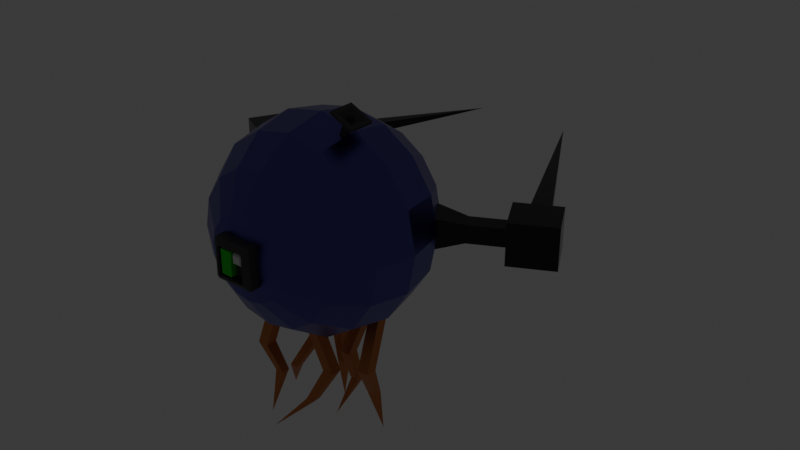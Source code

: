 # Source: Enemy_melee.blend  (saved by Blender 4.4.32; exported with 4.5.12 LTS)
import bpy
from mathutils import Matrix  # noqa: F401  (used for matrix-valued properties, if any)

bpy.ops.wm.read_factory_settings(use_empty=True)
scene = bpy.context.scene
scene.name = 'Scene'

# ---- collections
col_collection = bpy.data.collections.new('Collection'); scene.collection.children.link(col_collection)

# ---- materials (node trees are filled in below, after node groups)
mat_material_002 = bpy.data.materials.new('Material.002')
mat_legs = bpy.data.materials.new('Legs')
mat_battery = bpy.data.materials.new('Battery')
mat_material = bpy.data.materials.new('Material')
mat_material.alpha_threshold = 0.0
mat_material.roughness = 0.5
mat_material.line_color = (0.0, 0.0, 0.0, 1.0)
mat_eye = bpy.data.materials.new('Eye')
mat_material_001 = bpy.data.materials.new('Material.001')

# ---- material node trees
mat_material_002.use_nodes = True; mat_material_002.node_tree.nodes.clear()
_N = mat_material_002.node_tree.nodes; _L = mat_material_002.node_tree.links
n0 = _N.new('ShaderNodeBsdfPrincipled'); n0.name = 'Principled BSDF'; n0.location = (10, 300)
n0.inputs[0].default_value = (0.0602, 0.0602, 0.0602, 1.0)
n1 = _N.new('ShaderNodeOutputMaterial'); n1.name = 'Material Output'; n1.location = (300, 300)
_L.new(n0.outputs[0], n1.inputs[0])
n1.is_active_output = True
mat_legs.use_nodes = True; mat_legs.node_tree.nodes.clear()
_N = mat_legs.node_tree.nodes; _L = mat_legs.node_tree.links
n0 = _N.new('ShaderNodeBsdfPrincipled'); n0.name = 'Principled BSDF'; n0.location = (10, 300)
n0.inputs[0].default_value = (0.6458, 0.2415, 0.09109, 1.0)
n0.inputs[1].default_value = 0.7876
n1 = _N.new('ShaderNodeOutputMaterial'); n1.name = 'Material Output'; n1.location = (300, 300)
_L.new(n0.outputs[0], n1.inputs[0])
n1.is_active_output = True
mat_battery.use_nodes = True; mat_battery.node_tree.nodes.clear()
_N = mat_battery.node_tree.nodes; _L = mat_battery.node_tree.links
n0 = _N.new('ShaderNodeBsdfPrincipled'); n0.name = 'Principled BSDF'; n0.location = (10, 300)
n0.inputs[0].default_value = (0.01747, 0.8013, 0.0, 1.0)
n1 = _N.new('ShaderNodeOutputMaterial'); n1.name = 'Material Output'; n1.location = (300, 300)
_L.new(n0.outputs[0], n1.inputs[0])
n1.is_active_output = True
mat_material.use_nodes = True; mat_material.node_tree.nodes.clear()
_N = mat_material.node_tree.nodes; _L = mat_material.node_tree.links
n0 = _N.new('ShaderNodeOutputMaterial'); n0.name = 'Material Output'; n0.location = (300, 300)
n1 = _N.new('ShaderNodeBsdfPrincipled'); n1.name = 'Principled BSDF'; n1.location = (10, 300)
n1.inputs[0].default_value = (0.1244, 0.1009, 0.4159, 1.0)
n1.inputs[1].default_value = 1.0
n1.inputs[2].default_value = 0.3342
n1.inputs[3].default_value = 1.45
_L.new(n1.outputs[0], n0.inputs[0])
n0.is_active_output = True
mat_eye.use_nodes = True; mat_eye.node_tree.nodes.clear()
_N = mat_eye.node_tree.nodes; _L = mat_eye.node_tree.links
n0 = _N.new('ShaderNodeBsdfPrincipled'); n0.name = 'Principled BSDF'; n0.location = (10, 300)
n0.inputs[0].default_value = (0.8033, 0.04305, 0.05145, 1.0)
n0.inputs[1].default_value = 1.0
n0.inputs[2].default_value = 0.5311
n0.inputs[24].default_value = 0.3005
n0.inputs[26].default_value = (1.0, 0.08067, 0.1084, 1.0)
n0.inputs[27].default_value = (1.0, 0.01231, 0.01453, 1.0)
n0.inputs[28].default_value = 1.7
n1 = _N.new('ShaderNodeOutputMaterial'); n1.name = 'Material Output'; n1.location = (300, 300)
_L.new(n0.outputs[0], n1.inputs[0])
n1.is_active_output = True
mat_material_001.use_nodes = True; mat_material_001.node_tree.nodes.clear()
_N = mat_material_001.node_tree.nodes; _L = mat_material_001.node_tree.links
n0 = _N.new('ShaderNodeBsdfPrincipled'); n0.name = 'Principled BSDF'; n0.location = (10, 300)
n0.inputs[0].default_value = (0.04588, 0.04248, 0.04716, 1.0)
n0.inputs[1].default_value = 0.7358
n0.inputs[2].default_value = 0.1632
n1 = _N.new('ShaderNodeOutputMaterial'); n1.name = 'Material Output'; n1.location = (300, 300)
_L.new(n0.outputs[0], n1.inputs[0])
n1.is_active_output = True

# ---- world
world_world = bpy.data.worlds.new('World'); scene.world = world_world
world_world.use_nodes = True; world_world.node_tree.nodes.clear()
_N = world_world.node_tree.nodes; _L = world_world.node_tree.links
n0 = _N.new('ShaderNodeOutputWorld'); n0.name = 'World Output'; n0.location = (300, 300)
n1 = _N.new('ShaderNodeBackground'); n1.name = 'Background'; n1.location = (10, 300)
n1.inputs[0].default_value = (0.05088, 0.05088, 0.05088, 1.0)
_L.new(n1.outputs[0], n0.inputs[0])
n0.is_active_output = True
world_world.color = (0.05088, 0.05088, 0.05088)
world_world.sun_shadow_jitter_overblur = 0.0

# ---- meshes
me_cube_001 = bpy.data.meshes.new('Cube.001')
me_cube_001.from_pydata([(-1.0, -1.0, 0.02644), (-1.0, -1.0, 1.17), (-1.0, 1.0, 0.02644), (-1.0, 1.0, 1.17), (1.0, -1.0, 0.02644), (1.0, -1.0, 1.17), (1.0, 1.0, 0.02644), (1.0, 1.0, 1.17), (-1.0, -1.0, 1.141), (-1.0, 1.0, 1.141), (1.0, 1.0, 1.141), (1.0, -1.0, 1.141), (-3.513, -3.513, 1.219), (-3.513, 3.513, 1.219), (3.513, 3.513, 1.219), (3.513, -3.513, 1.219), (-3.513, -3.513, 1.399), (-3.513, 3.513, 1.399), (3.513, 3.513, 1.399), (3.513, -3.513, 1.399), (-0.2603, -0.2603, 1.509), (-0.2603, 0.2603, 1.509), (0.2603, 0.2603, 1.509), (0.2603, -0.2603, 1.509), (-4.459, -4.459, 1.219), (-4.459, 4.459, 1.219), (4.459, 4.459, 1.219), (4.459, -4.459, 1.219), (-4.459, -4.459, 1.399), (-4.459, 4.459, 1.399), (4.459, 4.459, 1.399), (4.459, -4.459, 1.399), (-2.951, -2.951, 1.353), (-2.951, 2.951, 1.353), (2.951, 2.951, 1.353), (2.951, -2.951, 1.353)], [], [(0, 1, 3, 2), (2, 3, 7, 6), (6, 7, 5, 4), (4, 5, 1, 0), (2, 6, 4, 0), (35, 32, 16, 19), (11, 10, 22, 23), (5, 7, 14, 15), (32, 33, 17, 16), (34, 35, 19, 18), (13, 12, 24, 25), (15, 14, 26, 27), (16, 17, 29, 28), (18, 19, 31, 30), (33, 34, 18, 17), (3, 1, 12, 13), (1, 5, 15, 12), (7, 3, 13, 14), (22, 21, 20, 23), (9, 8, 20, 21), (8, 11, 23, 20), (10, 9, 21, 22), (27, 26, 30, 31), (25, 24, 28, 29), (24, 27, 31, 28), (26, 25, 29, 30), (19, 16, 28, 31), (17, 18, 30, 29), (12, 15, 27, 24), (14, 13, 25, 26), (9, 10, 34, 33), (10, 11, 35, 34), (8, 9, 33, 32), (11, 8, 32, 35)])
_uv = me_cube_001.uv_layers.new(name='UVMap')
_uv.uv.foreach_set('vector', [0.375, 0.0, 0.625, 0.0, 0.625, 0.25, 0.375, 0.25, 0.375, 0.25, 0.625, 0.25, 0.625, 0.5, 0.375, 0.5, 0.375, 0.5, 0.625, 0.5, 0.625, 0.75, 0.375, 0.75, 0.375, 0.75, 0.625, 0.75, 0.625, 1.0, 0.375, 1.0, 0.125, 0.5, 0.375, 0.5, 0.375, 0.75, 0.125, 0.75, 0.625, 0.75, 0.875, 0.75, 0.875, 0.75, 0.625, 0.75, 0.625, 0.75, 0.625, 0.5, 0.625, 0.5, 0.625, 0.75, 0.625, 0.75, 0.625, 0.5, 0.625, 0.5, 0.625, 0.75, 0.875, 0.75, 0.875, 0.5, 0.875, 0.5, 0.875, 0.75, 0.625, 0.5, 0.625, 0.75, 0.625, 0.75, 0.625, 0.5, 0.625, 0.25, 0.625, 0.0, 0.625, 0.0, 0.625, 0.25, 0.625, 0.75, 0.625, 0.5, 0.625, 0.5, 0.625, 0.75, 0.875, 0.75, 0.875, 0.5, 0.875, 0.5, 0.875, 0.75, 0.625, 0.5, 0.625, 0.75, 0.625, 0.75, 0.625, 0.5, 0.875, 0.5, 0.625, 0.5, 0.625, 0.5, 0.875, 0.5, 0.625, 0.25, 0.625, 0.0, 0.625, 0.0, 0.625, 0.25, 0.625, 1.0, 0.625, 0.75, 0.625, 0.75, 0.625, 1.0, 0.625, 0.5, 0.625, 0.25, 0.625, 0.25, 0.625, 0.5, 0.625, 0.5, 0.875, 0.5, 0.875, 0.75, 0.625, 0.75, 0.875, 0.5, 0.875, 0.75, 0.875, 0.75, 0.875, 0.5, 0.875, 0.75, 0.625, 0.75, 0.625, 0.75, 0.875, 0.75, 0.625, 0.5, 0.875, 0.5, 0.875, 0.5, 0.625, 0.5, 0.625, 0.75, 0.625, 0.5, 0.625, 0.5, 0.625, 0.75, 0.625, 0.25, 0.625, 0.0, 0.625, 0.0, 0.625, 0.25, 0.625, 1.0, 0.625, 0.75, 0.625, 0.75, 0.625, 1.0, 0.625, 0.5, 0.625, 0.25, 0.625, 0.25, 0.625, 0.5, 0.625, 0.75, 0.875, 0.75, 0.875, 0.75, 0.625, 0.75, 0.875, 0.5, 0.625, 0.5, 0.625, 0.5, 0.875, 0.5, 0.625, 1.0, 0.625, 0.75, 0.625, 0.75, 0.625, 1.0, 0.625, 0.5, 0.625, 0.25, 0.625, 0.25, 0.625, 0.5, 0.875, 0.5, 0.625, 0.5, 0.625, 0.5, 0.875, 0.5, 0.625, 0.5, 0.625, 0.75, 0.625, 0.75, 0.625, 0.5, 0.875, 0.75, 0.875, 0.5, 0.875, 0.5, 0.875, 0.75, 0.625, 0.75, 0.875, 0.75, 0.875, 0.75, 0.625, 0.75])
me_cube_001.materials.append(mat_material_002)
me_cube_001.update()
me_cube_002 = bpy.data.meshes.new('Cube.002')
me_cube_002.from_pydata([(-2.607, -0.005608, -9.779), (-1.0, -1.0, 1.0), (-2.607, 1.994, -9.779), (-1.0, 1.0, 1.0), (-0.6074, -0.005608, -9.779), (1.0, -1.0, 1.0), (-0.6074, 1.994, -9.779), (1.0, 1.0, 1.0), (1.884, -1.489, -17.58), (1.884, -2.99, -17.58), (3.386, -1.489, -17.58), (3.386, -2.99, -17.58), (2.635, -2.239, -26.41)], [], [(0, 1, 3, 2), (2, 3, 7, 6), (6, 7, 5, 4), (4, 5, 1, 0), (4, 0, 9, 11), (7, 3, 1, 5), (9, 8, 12), (2, 6, 10, 8), (0, 2, 8, 9), (6, 4, 11, 10), (11, 9, 12), (8, 10, 12), (10, 11, 12)])
_uv = me_cube_002.uv_layers.new(name='UVMap')
_uv.uv.foreach_set('vector', [0.375, 0.0, 0.625, 0.0, 0.625, 0.25, 0.375, 0.25, 0.375, 0.25, 0.625, 0.25, 0.625, 0.5, 0.375, 0.5, 0.375, 0.5, 0.625, 0.5, 0.625, 0.75, 0.375, 0.75, 0.375, 0.75, 0.625, 0.75, 0.625, 1.0, 0.375, 1.0, 0.375, 0.75, 0.375, 1.0, 0.375, 1.0, 0.375, 0.75, 0.625, 0.5, 0.875, 0.5, 0.875, 0.75, 0.625, 0.75, 0.375, 0.0, 0.375, 0.25, 0.375, 0.0, 0.375, 0.25, 0.375, 0.5, 0.375, 0.5, 0.375, 0.25, 0.375, 0.0, 0.375, 0.25, 0.375, 0.25, 0.375, 0.0, 0.375, 0.5, 0.375, 0.75, 0.375, 0.75, 0.375, 0.5, 0.375, 0.75, 0.375, 1.0, 0.375, 0.75, 0.375, 0.25, 0.375, 0.5, 0.375, 0.25, 0.375, 0.5, 0.375, 0.75, 0.375, 0.5])
me_cube_002.materials.append(mat_legs)
me_cube_002.update()
me_cube_003 = bpy.data.meshes.new('Cube.003')
me_cube_003.from_pydata([(10.37, -6.64, -8.115), (8.329, -1.0, 2.068), (10.37, -4.64, -8.115), (8.329, 1.0, 2.068), (12.37, -6.64, -8.115), (10.33, -1.0, 2.068), (12.37, -4.64, -8.115), (10.33, 1.0, 2.068), (9.149, -1.489, -15.99), (9.149, -2.99, -15.99), (10.65, -1.489, -15.99), (10.65, -2.99, -15.99), (11.9, -2.239, -23.59)], [], [(0, 1, 3, 2), (2, 3, 7, 6), (6, 7, 5, 4), (4, 5, 1, 0), (4, 0, 9, 11), (7, 3, 1, 5), (9, 8, 12), (2, 6, 10, 8), (0, 2, 8, 9), (6, 4, 11, 10), (11, 9, 12), (8, 10, 12), (10, 11, 12)])
_uv = me_cube_003.uv_layers.new(name='UVMap')
_uv.uv.foreach_set('vector', [0.375, 0.0, 0.625, 0.0, 0.625, 0.25, 0.375, 0.25, 0.375, 0.25, 0.625, 0.25, 0.625, 0.5, 0.375, 0.5, 0.375, 0.5, 0.625, 0.5, 0.625, 0.75, 0.375, 0.75, 0.375, 0.75, 0.625, 0.75, 0.625, 1.0, 0.375, 1.0, 0.375, 0.75, 0.375, 1.0, 0.375, 1.0, 0.375, 0.75, 0.625, 0.5, 0.875, 0.5, 0.875, 0.75, 0.625, 0.75, 0.375, 0.0, 0.375, 0.25, 0.375, 0.0, 0.375, 0.25, 0.375, 0.5, 0.375, 0.5, 0.375, 0.25, 0.375, 0.0, 0.375, 0.25, 0.375, 0.25, 0.375, 0.0, 0.375, 0.5, 0.375, 0.75, 0.375, 0.75, 0.375, 0.5, 0.375, 0.75, 0.375, 1.0, 0.375, 0.75, 0.375, 0.25, 0.375, 0.5, 0.375, 0.25, 0.375, 0.5, 0.375, 0.75, 0.375, 0.5])
me_cube_003.materials.append(mat_legs)
me_cube_003.update()
me_cube_004 = bpy.data.meshes.new('Cube.004')
me_cube_004.from_pydata([(2.01, -0.005608, -9.779), (-1.0, -1.0, 1.0), (2.01, 1.994, -9.779), (-1.0, 1.0, 1.0), (4.01, -0.005608, -9.779), (1.0, -1.0, 1.0), (4.01, 1.994, -9.779), (1.0, 1.0, 1.0), (0.9489, -1.489, -15.01), (0.9489, -2.99, -15.01), (2.451, -1.489, -15.01), (2.451, -2.99, -15.01), (-3.419, -6.226, -21.8)], [], [(0, 1, 3, 2), (2, 3, 7, 6), (6, 7, 5, 4), (4, 5, 1, 0), (4, 0, 9, 11), (7, 3, 1, 5), (9, 8, 12), (2, 6, 10, 8), (0, 2, 8, 9), (6, 4, 11, 10), (11, 9, 12), (8, 10, 12), (10, 11, 12)])
_uv = me_cube_004.uv_layers.new(name='UVMap')
_uv.uv.foreach_set('vector', [0.375, 0.0, 0.625, 0.0, 0.625, 0.25, 0.375, 0.25, 0.375, 0.25, 0.625, 0.25, 0.625, 0.5, 0.375, 0.5, 0.375, 0.5, 0.625, 0.5, 0.625, 0.75, 0.375, 0.75, 0.375, 0.75, 0.625, 0.75, 0.625, 1.0, 0.375, 1.0, 0.375, 0.75, 0.375, 1.0, 0.375, 1.0, 0.375, 0.75, 0.625, 0.5, 0.875, 0.5, 0.875, 0.75, 0.625, 0.75, 0.375, 0.0, 0.375, 0.25, 0.375, 0.0, 0.375, 0.25, 0.375, 0.5, 0.375, 0.5, 0.375, 0.25, 0.375, 0.0, 0.375, 0.25, 0.375, 0.25, 0.375, 0.0, 0.375, 0.5, 0.375, 0.75, 0.375, 0.75, 0.375, 0.5, 0.375, 0.75, 0.375, 1.0, 0.375, 0.75, 0.375, 0.25, 0.375, 0.5, 0.375, 0.25, 0.375, 0.5, 0.375, 0.75, 0.375, 0.5])
me_cube_004.materials.append(mat_legs)
me_cube_004.update()
me_cube_005 = bpy.data.meshes.new('Cube.005')
me_cube_005.from_pydata([(-2.402, -3.405, -9.779), (-1.0, -1.0, 1.0), (-2.402, -1.405, -9.779), (-1.0, 1.0, 1.0), (-0.4017, -3.405, -9.779), (1.0, -1.0, 1.0), (-0.4017, -1.405, -9.779), (1.0, 1.0, 1.0), (0.9489, -1.489, -15.01), (0.9489, -2.99, -15.01), (2.451, -1.489, -15.01), (2.451, -2.99, -15.01), (3.061, -6.226, -21.8)], [], [(0, 1, 3, 2), (2, 3, 7, 6), (6, 7, 5, 4), (4, 5, 1, 0), (4, 0, 9, 11), (7, 3, 1, 5), (9, 8, 12), (2, 6, 10, 8), (0, 2, 8, 9), (6, 4, 11, 10), (11, 9, 12), (8, 10, 12), (10, 11, 12)])
_uv = me_cube_005.uv_layers.new(name='UVMap')
_uv.uv.foreach_set('vector', [0.375, 0.0, 0.625, 0.0, 0.625, 0.25, 0.375, 0.25, 0.375, 0.25, 0.625, 0.25, 0.625, 0.5, 0.375, 0.5, 0.375, 0.5, 0.625, 0.5, 0.625, 0.75, 0.375, 0.75, 0.375, 0.75, 0.625, 0.75, 0.625, 1.0, 0.375, 1.0, 0.375, 0.75, 0.375, 1.0, 0.375, 1.0, 0.375, 0.75, 0.625, 0.5, 0.875, 0.5, 0.875, 0.75, 0.625, 0.75, 0.375, 0.0, 0.375, 0.25, 0.375, 0.0, 0.375, 0.25, 0.375, 0.5, 0.375, 0.5, 0.375, 0.25, 0.375, 0.0, 0.375, 0.25, 0.375, 0.25, 0.375, 0.0, 0.375, 0.5, 0.375, 0.75, 0.375, 0.75, 0.375, 0.5, 0.375, 0.75, 0.375, 1.0, 0.375, 0.75, 0.375, 0.25, 0.375, 0.5, 0.375, 0.25, 0.375, 0.5, 0.375, 0.75, 0.375, 0.5])
me_cube_005.materials.append(mat_legs)
me_cube_005.update()
me_cube_006 = bpy.data.meshes.new('Cube.006')
me_cube_006.from_pydata([(-2.402, -4.384, -8.3), (-1.0, -1.0, 1.0), (-2.402, -2.384, -8.3), (-1.0, 1.0, 1.0), (-0.4017, -4.384, -8.3), (1.0, -1.0, 1.0), (-0.4017, -2.384, -8.3), (1.0, 1.0, 1.0), (-1.287, -1.489, -15.01), (-1.287, -2.99, -15.01), (0.2152, -1.489, -15.01), (0.2152, -2.99, -15.01), (-1.765, -6.226, -21.8)], [], [(0, 1, 3, 2), (2, 3, 7, 6), (6, 7, 5, 4), (4, 5, 1, 0), (4, 0, 9, 11), (7, 3, 1, 5), (9, 8, 12), (2, 6, 10, 8), (0, 2, 8, 9), (6, 4, 11, 10), (11, 9, 12), (8, 10, 12), (10, 11, 12)])
_uv = me_cube_006.uv_layers.new(name='UVMap')
_uv.uv.foreach_set('vector', [0.375, 0.0, 0.625, 0.0, 0.625, 0.25, 0.375, 0.25, 0.375, 0.25, 0.625, 0.25, 0.625, 0.5, 0.375, 0.5, 0.375, 0.5, 0.625, 0.5, 0.625, 0.75, 0.375, 0.75, 0.375, 0.75, 0.625, 0.75, 0.625, 1.0, 0.375, 1.0, 0.375, 0.75, 0.375, 1.0, 0.375, 1.0, 0.375, 0.75, 0.625, 0.5, 0.875, 0.5, 0.875, 0.75, 0.625, 0.75, 0.375, 0.0, 0.375, 0.25, 0.375, 0.0, 0.375, 0.25, 0.375, 0.5, 0.375, 0.5, 0.375, 0.25, 0.375, 0.0, 0.375, 0.25, 0.375, 0.25, 0.375, 0.0, 0.375, 0.5, 0.375, 0.75, 0.375, 0.75, 0.375, 0.5, 0.375, 0.75, 0.375, 1.0, 0.375, 0.75, 0.375, 0.25, 0.375, 0.5, 0.375, 0.25, 0.375, 0.5, 0.375, 0.75, 0.375, 0.5])
me_cube_006.materials.append(mat_legs)
me_cube_006.update()
me_cube_007 = bpy.data.meshes.new('Cube.007')
me_cube_007.from_pydata([(0.9516, -0.005608, -8.689), (-1.0, -1.0, 1.0), (0.9516, 1.994, -8.689), (-1.0, 1.0, 1.0), (2.952, -0.005608, -8.689), (1.0, -1.0, 1.0), (2.952, 1.994, -8.689), (1.0, 1.0, 1.0), (-1.491, -2.195, -16.68), (-1.491, -3.697, -16.68), (0.01104, -2.195, -16.68), (0.01104, -3.697, -16.68), (-4.132, -0.1377, -24.43)], [], [(0, 1, 3, 2), (2, 3, 7, 6), (6, 7, 5, 4), (4, 5, 1, 0), (4, 0, 9, 11), (7, 3, 1, 5), (9, 8, 12), (2, 6, 10, 8), (0, 2, 8, 9), (6, 4, 11, 10), (11, 9, 12), (8, 10, 12), (10, 11, 12)])
_uv = me_cube_007.uv_layers.new(name='UVMap')
_uv.uv.foreach_set('vector', [0.375, 0.0, 0.625, 0.0, 0.625, 0.25, 0.375, 0.25, 0.375, 0.25, 0.625, 0.25, 0.625, 0.5, 0.375, 0.5, 0.375, 0.5, 0.625, 0.5, 0.625, 0.75, 0.375, 0.75, 0.375, 0.75, 0.625, 0.75, 0.625, 1.0, 0.375, 1.0, 0.375, 0.75, 0.375, 1.0, 0.375, 1.0, 0.375, 0.75, 0.625, 0.5, 0.875, 0.5, 0.875, 0.75, 0.625, 0.75, 0.375, 0.0, 0.375, 0.25, 0.375, 0.0, 0.375, 0.25, 0.375, 0.5, 0.375, 0.5, 0.375, 0.25, 0.375, 0.0, 0.375, 0.25, 0.375, 0.25, 0.375, 0.0, 0.375, 0.5, 0.375, 0.75, 0.375, 0.75, 0.375, 0.5, 0.375, 0.75, 0.375, 1.0, 0.375, 0.75, 0.375, 0.25, 0.375, 0.5, 0.375, 0.25, 0.375, 0.5, 0.375, 0.75, 0.375, 0.5])
me_cube_007.materials.append(mat_legs)
me_cube_007.update()
me_cube_008 = bpy.data.meshes.new('Cube.008')
me_cube_008.from_pydata([(-1.0, 1.0, -1.0), (-1.0, 1.0, 1.0), (1.0, 1.0, -1.0), (1.0, 1.0, 1.0), (-0.696, -0.1233, -0.696), (-0.696, -0.1233, 0.696), (0.696, -0.1233, 0.696), (0.696, -0.1233, -0.696), (-0.7654, -1.044, -0.6673), (-0.6673, -1.044, -0.7654), (-0.696, -0.9307, -0.696), (-0.696, -0.9307, 0.696), (-0.6673, -1.044, 0.7654), (-0.7654, -1.044, 0.6673), (0.696, -0.9307, -0.696), (0.6673, -1.044, -0.7654), (0.7654, -1.044, -0.6673), (0.7654, -1.044, 0.6673), (0.6673, -1.044, 0.7654), (0.696, -0.9307, 0.696), (-0.9307, -0.789, -0.8326), (-1.0, -0.5262, -1.0), (-0.8326, -0.789, -0.9307), (-0.9307, -0.789, 0.8326), (-0.8326, -0.789, 0.9307), (-1.0, -0.5262, 1.0), (0.9307, -0.789, 0.8326), (1.0, -0.5262, 1.0), (0.8326, -0.789, 0.9307), (0.9307, -0.789, -0.8326), (0.8326, -0.789, -0.9307), (1.0, -0.5262, -1.0)], [], [(3, 1, 25, 27), (0, 1, 3, 2), (0, 2, 31, 21), (21, 25, 1, 0), (2, 3, 27, 31), (10, 14, 7, 4), (14, 19, 6, 7), (19, 11, 5, 6), (17, 16, 29, 26), (7, 6, 5, 4), (15, 9, 22, 30), (8, 13, 23, 20), (12, 18, 28, 24), (8, 9, 10), (11, 12, 13), (14, 15, 16), (17, 18, 19), (20, 21, 22), (23, 24, 25), (26, 27, 28), (29, 30, 31), (20, 23, 25, 21), (26, 29, 31, 27), (21, 31, 30, 22), (27, 25, 24, 28), (10, 11, 13, 8), (19, 14, 16, 17), (9, 15, 14, 10), (18, 12, 11, 19), (22, 9, 8, 20), (12, 24, 23, 13), (28, 18, 17, 26), (15, 30, 29, 16), (11, 10, 4, 5)])
_uv = me_cube_008.uv_layers.new(name='UVMap')
_uv.uv.foreach_set('vector', [0.625, 0.5, 0.875, 0.5, 0.875, 0.7413, 0.625, 0.7413, 0.375, 0.25, 0.625, 0.25, 0.625, 0.5, 0.375, 0.5, 0.125, 0.5, 0.375, 0.5, 0.375, 0.7413, 0.125, 0.7413, 0.375, 0.008666, 0.625, 0.008666, 0.625, 0.25, 0.375, 0.25, 0.375, 0.5, 0.625, 0.5, 0.625, 0.7413, 0.375, 0.7413, 0.413, 0.962, 0.413, 0.788, 0.413, 0.788, 0.413, 0.962, 0.413, 0.788, 0.587, 0.788, 0.587, 0.788, 0.413, 0.788, 0.587, 0.788, 0.587, 0.962, 0.587, 0.962, 0.587, 0.788, 0.5834, 0.7793, 0.4166, 0.7793, 0.3959, 0.7587, 0.6041, 0.7587, 0.413, 0.788, 0.587, 0.788, 0.587, 0.962, 0.413, 0.962, 0.4043, 0.7916, 0.4043, 0.9584, 0.3837, 0.9791, 0.3837, 0.7709, 0.4166, 0.9707, 0.5834, 0.9707, 0.6041, 0.9913, 0.3959, 0.9913, 0.5957, 0.9584, 0.5957, 0.7916, 0.6163, 0.7709, 0.6163, 0.9791, 0.4166, 0.9707, 0.4043, 0.9584, 0.413, 0.962, 0.587, 0.962, 0.5957, 0.9584, 0.5834, 0.9707, 0.413, 0.788, 0.4043, 0.7916, 0.4166, 0.7793, 0.5834, 0.7793, 0.5957, 0.7916, 0.587, 0.788, 0.3898, 0.9852, 0.375, 1.0, 0.3837, 0.9791, 0.6041, 0.9913, 0.6102, 0.9852, 0.625, 1.0, 0.6041, 0.7587, 0.625, 0.75, 0.6102, 0.7648, 0.3898, 0.7648, 0.3837, 0.7709, 0.375, 0.75, 0.3959, 0.9913, 0.6041, 0.9913, 0.625, 1.0, 0.375, 1.0, 0.6041, 0.7587, 0.3959, 0.7587, 0.375, 0.7413, 0.625, 0.7413, 0.375, 1.0, 0.375, 0.75, 0.3837, 0.7709, 0.3837, 0.9791, 0.625, 0.75, 0.625, 1.0, 0.6163, 0.9791, 0.6163, 0.7709, 0.413, 0.962, 0.587, 0.962, 0.5834, 0.9707, 0.4166, 0.9707, 0.587, 0.788, 0.413, 0.788, 0.4166, 0.7793, 0.5834, 0.7793, 0.4043, 0.9584, 0.4043, 0.7916, 0.413, 0.788, 0.413, 0.962, 0.5957, 0.7916, 0.5957, 0.9584, 0.587, 0.962, 0.587, 0.788, 0.3837, 0.9791, 0.4043, 0.9584, 0.4166, 0.9707, 0.3959, 0.9913, 0.5957, 0.9584, 0.6163, 0.9791, 0.6041, 0.9913, 0.5834, 0.9707, 0.6163, 0.7709, 0.5957, 0.7916, 0.5834, 0.7793, 0.6041, 0.7587, 0.4043, 0.7916, 0.3837, 0.7709, 0.3959, 0.7587, 0.4166, 0.7793, 0.587, 0.962, 0.413, 0.962, 0.413, 0.962, 0.587, 0.962])
me_cube_008.materials.append(mat_material_002)
me_cube_008.update()
me_cube_010 = bpy.data.meshes.new('Cube.010')
me_cube_010.from_pydata([(-1.0, -1.0, -1.0), (-1.0, -1.0, 1.0), (-1.0, 1.0, -1.0), (-1.0, 1.0, 1.0), (1.0, -1.0, -1.0), (1.0, -1.0, 1.0), (1.0, 1.0, -1.0), (1.0, 1.0, 1.0)], [], [(0, 1, 3, 2), (2, 3, 7, 6), (6, 7, 5, 4), (4, 5, 1, 0), (2, 6, 4, 0), (7, 3, 1, 5)])
_uv = me_cube_010.uv_layers.new(name='UVMap')
_uv.uv.foreach_set('vector', [0.375, 0.0, 0.625, 0.0, 0.625, 0.25, 0.375, 0.25, 0.375, 0.25, 0.625, 0.25, 0.625, 0.5, 0.375, 0.5, 0.375, 0.5, 0.625, 0.5, 0.625, 0.75, 0.375, 0.75, 0.375, 0.75, 0.625, 0.75, 0.625, 1.0, 0.375, 1.0, 0.125, 0.5, 0.375, 0.5, 0.375, 0.75, 0.125, 0.75, 0.625, 0.5, 0.875, 0.5, 0.875, 0.75, 0.625, 0.75])
me_cube_010.materials.append(mat_battery)
me_cube_010.update()
me_cube_011 = bpy.data.meshes.new('Cube.011')
me_cube_011.from_pydata([(-0.6464, -0.6464, -1.0), (-0.6464, -1.0, -0.6464), (-1.0, -0.6464, -0.6464), (-0.6464, -1.0, 0.6464), (-0.6464, -0.6464, 1.0), (-1.0, -0.6464, 0.6464), (-0.6464, 0.6464, -1.0), (-1.0, 0.6464, -0.6464), (-0.6464, 1.0, -0.6464), (-0.6464, 0.6464, 1.0), (-0.6464, 1.0, 0.6464), (-1.0, 0.6464, 0.6464), (0.6464, -0.6464, -1.0), (1.0, -0.6464, -0.6464), (0.6464, -1.0, -0.6464), (0.6464, -0.6464, 1.0), (0.6464, -1.0, 0.6464), (1.0, -0.6464, 0.6464), (0.6464, 0.6464, -1.0), (0.6464, 1.0, -0.6464), (1.0, 0.6464, -0.6464), (0.6464, 0.6464, 1.0), (1.0, 0.6464, 0.6464), (0.6464, 1.0, 0.6464)], [], [(14, 16, 3, 1), (20, 22, 17, 13), (21, 9, 4, 15), (2, 5, 11, 7), (8, 10, 23, 19), (0, 1, 2), (3, 4, 5), (6, 7, 8), (9, 10, 11), (12, 13, 14), (15, 16, 17), (18, 19, 20), (21, 22, 23), (6, 0, 2, 7), (1, 3, 5, 2), (4, 9, 11, 5), (10, 8, 7, 11), (18, 6, 8, 19), (9, 21, 23, 10), (22, 20, 19, 23), (12, 18, 20, 13), (21, 15, 17, 22), (16, 14, 13, 17), (0, 12, 14, 1), (15, 4, 3, 16), (6, 18, 12, 0)])
_uv = me_cube_011.uv_layers.new(name='UVMap')
_uv.uv.foreach_set('vector', [0.4192, 0.7942, 0.5808, 0.7942, 0.5808, 0.9558, 0.4192, 0.9558, 0.4192, 0.5442, 0.5808, 0.5442, 0.5808, 0.7058, 0.4192, 0.7058, 0.6692, 0.5442, 0.8308, 0.5442, 0.8308, 0.7058, 0.6692, 0.7058, 0.4192, 0.0442, 0.5808, 0.0442, 0.5808, 0.2058, 0.4192, 0.2058, 0.4192, 0.2942, 0.5808, 0.2942, 0.5808, 0.4558, 0.4192, 0.4558, 0.1692, 0.7058, 0.1692, 0.75, 0.125, 0.7058, 0.5808, 0.0, 0.625, 0.0442, 0.5808, 0.0442, 0.1692, 0.5442, 0.125, 0.5442, 0.1692, 0.5, 0.625, 0.2058, 0.5808, 0.25, 0.5808, 0.2058, 0.3308, 0.7058, 0.375, 0.7058, 0.3308, 0.75, 0.625, 0.7942, 0.5808, 0.7942, 0.5808, 0.75, 0.3308, 0.5442, 0.3308, 0.5, 0.375, 0.5442, 0.625, 0.4558, 0.5808, 0.5, 0.5808, 0.4558, 0.1692, 0.5442, 0.1692, 0.7058, 0.125, 0.7058, 0.125, 0.5442, 0.4192, 0.0, 0.5808, 0.0, 0.5808, 0.0442, 0.4192, 0.0442, 0.625, 0.0442, 0.625, 0.2058, 0.5808, 0.2058, 0.5808, 0.0442, 0.5808, 0.2942, 0.4192, 0.2942, 0.4192, 0.2058, 0.5808, 0.2058, 0.3308, 0.5442, 0.1692, 0.5442, 0.1692, 0.5, 0.3308, 0.5, 0.625, 0.2942, 0.625, 0.4558, 0.5808, 0.4558, 0.5808, 0.2942, 0.5808, 0.5442, 0.4192, 0.5442, 0.4192, 0.4558, 0.5808, 0.4558, 0.3308, 0.7058, 0.3308, 0.5442, 0.4192, 0.5442, 0.4192, 0.7058, 0.6692, 0.5442, 0.6692, 0.7058, 0.5808, 0.7058, 0.5808, 0.5442, 0.5808, 0.7942, 0.4192, 0.7942, 0.4192, 0.7058, 0.5808, 0.7058, 0.1692, 0.7058, 0.3308, 0.7058, 0.3308, 0.75, 0.1692, 0.75, 0.625, 0.7942, 0.625, 0.9558, 0.5808, 0.9558, 0.5808, 0.7942, 0.1692, 0.5442, 0.3308, 0.5442, 0.3308, 0.7058, 0.1692, 0.7058])
me_cube_011.update()
me_cube_012 = bpy.data.meshes.new('Cube.012')
me_cube_012.from_pydata([(-1.0, -1.0, -1.0), (-1.0, -1.0, 1.0), (-1.0, 1.0, -1.0), (-1.0, 1.0, 1.0), (1.0, -1.0, -1.0), (1.0, -1.0, 1.0), (1.0, 1.0, -1.0), (1.0, 1.0, 1.0)], [], [(0, 1, 3, 2), (2, 3, 7, 6), (6, 7, 5, 4), (4, 5, 1, 0), (2, 6, 4, 0), (7, 3, 1, 5)])
_uv = me_cube_012.uv_layers.new(name='UVMap')
_uv.uv.foreach_set('vector', [0.375, 0.0, 0.625, 0.0, 0.625, 0.25, 0.375, 0.25, 0.375, 0.25, 0.625, 0.25, 0.625, 0.5, 0.375, 0.5, 0.375, 0.5, 0.625, 0.5, 0.625, 0.75, 0.375, 0.75, 0.375, 0.75, 0.625, 0.75, 0.625, 1.0, 0.375, 1.0, 0.125, 0.5, 0.375, 0.5, 0.375, 0.75, 0.125, 0.75, 0.625, 0.5, 0.875, 0.5, 0.875, 0.75, 0.625, 0.75])
me_cube_012.update()
me_cube_013 = bpy.data.meshes.new('Cube.013')
me_cube_013.from_pydata([(-1.0, -1.0, -1.0), (-1.0, -1.0, 1.0), (-1.0, 1.0, -1.0), (-1.0, 1.0, 1.0), (1.0, -1.0, -1.0), (1.0, -1.0, 1.0), (1.0, 1.0, -1.0), (1.0, 1.0, 1.0)], [], [(0, 1, 3, 2), (2, 3, 7, 6), (6, 7, 5, 4), (4, 5, 1, 0), (2, 6, 4, 0), (7, 3, 1, 5)])
_uv = me_cube_013.uv_layers.new(name='UVMap')
_uv.uv.foreach_set('vector', [0.375, 0.0, 0.625, 0.0, 0.625, 0.25, 0.375, 0.25, 0.375, 0.25, 0.625, 0.25, 0.625, 0.5, 0.375, 0.5, 0.375, 0.5, 0.625, 0.5, 0.625, 0.75, 0.375, 0.75, 0.375, 0.75, 0.625, 0.75, 0.625, 1.0, 0.375, 1.0, 0.125, 0.5, 0.375, 0.5, 0.375, 0.75, 0.125, 0.75, 0.625, 0.5, 0.875, 0.5, 0.875, 0.75, 0.625, 0.75])
me_cube_013.update()
me_sphere_001 = bpy.data.meshes.new('Sphere.001')
me_sphere_001.from_pydata([(0.0, 0.9239, 0.3827), (0.0, 1.0, 0.0), (0.0, 0.9239, -0.3827), (0.0, 0.3827, -0.9239), (0.04674, 0.1128, 0.9908), (0.2706, 0.6533, 0.7071), (0.3536, 0.8536, 0.3827), (0.3827, 0.9239, 0.0), (0.3536, 0.8536, -0.3827), (0.2706, 0.6533, -0.7071), (0.1464, 0.3536, -0.9239), (0.08637, 0.08637, 0.9908), (0.5, 0.5, 0.7071), (0.6533, 0.6533, 0.3827), (0.7071, 0.7071, 0.0), (0.6533, 0.6533, -0.3827), (0.5, 0.5, -0.7071), (0.2706, 0.2706, -0.9239), (0.1128, 0.04674, 0.9908), (0.6533, 0.2706, 0.7071), (0.8536, 0.3536, 0.3827), (0.9239, 0.3827, 0.0), (0.8536, 0.3536, -0.3827), (0.6533, 0.2706, -0.7071), (0.3536, 0.1464, -0.9239), (0.1221, -3.756e-08, 0.9908), (0.7071, -8.941e-08, 0.7071), (0.9239, -1.192e-07, 0.3827), (1.0, -1.49e-07, 0.0), (0.9239, -1.192e-07, -0.3827), (0.7071, -8.941e-08, -0.7071), (0.3827, -4.47e-08, -0.9239), (0.1128, -0.04674, 0.9908), (0.6533, -0.2706, 0.7071), (0.8536, -0.3536, 0.3827), (0.9239, -0.3827, 0.0), (0.8536, -0.3536, -0.3827), (0.6533, -0.2706, -0.7071), (0.3536, -0.1464, -0.9239), (0.08637, -0.08637, 0.9908), (0.5, -0.5, 0.7071), (0.6533, -0.6533, 0.3827), (0.7071, -0.7071, 0.0), (0.6533, -0.6533, -0.3827), (0.5, -0.5, -0.7071), (0.2706, -0.2706, -0.9239), (0.04674, -0.1128, 0.9908), (0.2706, -0.6533, 0.7071), (0.3536, -0.8536, 0.3827), (0.3827, -0.9239, 0.0), (0.3536, -0.8536, -0.3827), (0.2706, -0.6533, -0.7071), (0.1464, -0.3536, -0.9239), (-2.391e-08, -0.1221, 0.9908), (-2.235e-07, -0.7071, 0.7071), (-2.384e-07, -0.9239, 0.3827), (-3.576e-07, -1.0, 0.0), (-2.384e-07, -0.9239, -0.3827), (-2.235e-07, -0.7071, -0.7071), (-1.192e-07, -0.3827, -0.9239), (0.0, 0.0, -1.0), (-0.172, -0.4154, 0.9231), (-0.2706, -0.6533, 0.7071), (-0.3536, -0.8536, 0.3827), (-0.3827, -0.9239, 0.0), (-0.3536, -0.8536, -0.3827), (-0.2706, -0.6533, -0.7071), (-0.1464, -0.3536, -0.9239), (-0.08637, -0.08637, 0.9908), (-0.5, -0.5, 0.7071), (-0.6533, -0.6533, 0.3827), (-0.7071, -0.7071, 0.0), (-0.6533, -0.6533, -0.3827), (-0.5, -0.5, -0.7071), (-0.2706, -0.2706, -0.9239), (-0.1128, -0.04674, 0.9908), (-0.6533, -0.2706, 0.7071), (-0.8536, -0.3536, 0.3827), (-0.9239, -0.3827, 0.0), (-0.8536, -0.3536, -0.3827), (-0.6533, -0.2706, -0.7071), (-0.3536, -0.1464, -0.9239), (-0.1221, 5.752e-08, 0.9908), (-0.7071, 3.278e-07, 0.7071), (-0.9239, 3.576e-07, 0.3827), (-1.0, 5.066e-07, 0.0), (-0.9239, 3.576e-07, -0.3827), (-0.7071, 3.278e-07, -0.7071), (-0.3827, 1.788e-07, -0.9239), (-0.1128, 0.04674, 0.9908), (-0.6533, 0.2706, 0.7071), (-0.8536, 0.3536, 0.3827), (-0.9239, 0.3827, 0.0), (-0.8536, 0.3536, -0.3827), (-0.6533, 0.2706, -0.7071), (-0.3536, 0.1464, -0.9239), (-0.08637, 0.08637, 0.9908), (-0.5, 0.5, 0.7071), (-0.6533, 0.6533, 0.3827), (-0.7071, 0.7071, 0.0), (-0.6533, 0.6533, -0.3827), (-0.5, 0.5, -0.7071), (-0.2706, 0.2706, -0.9239), (-0.04674, 0.1128, 0.9908), (-0.2706, 0.6533, 0.7071), (-0.3536, 0.8536, 0.3827), (-0.3827, 0.9239, 0.0), (-0.3536, 0.8536, -0.3827), (-0.2706, 0.6533, -0.7071), (-0.1464, 0.3536, -0.9239), (1.399e-07, 0.1221, 0.9908), (4.47e-07, 0.7071, 0.7071), (4.47e-07, 0.7071, -0.7071), (0.172, 0.4154, 0.9231), (0.3179, 0.3179, 0.9231), (0.4154, 0.172, 0.9231), (0.4496, -6.294e-08, 0.9231), (0.4154, -0.172, 0.9231), (0.3179, -0.3179, 0.9231), (0.172, -0.4154, 0.9231), (-1.407e-07, -0.4496, 0.9231), (-0.04674, -0.1128, 0.9908), (-0.3179, -0.3179, 0.9231), (-0.4154, -0.172, 0.9231), (-0.4496, 1.997e-07, 0.9231), (-0.4154, 0.172, 0.9231), (-0.3179, 0.3179, 0.9231), (-0.172, 0.4154, 0.9231), (2.795e-07, 0.4496, 0.9231), (-0.04674, -0.1128, 0.8714), (1.137e-07, 0.1221, 0.8714), (0.04674, 0.1128, 0.8714), (0.08637, 0.08637, 0.8714), (0.1128, 0.04674, 0.8714), (0.1221, -6.987e-08, 0.8714), (0.1128, -0.04674, 0.8714), (0.08637, -0.08637, 0.8714), (0.04674, -0.1128, 0.8714), (-5.008e-08, -0.1221, 0.8714), (-0.08637, -0.08637, 0.8714), (-0.1128, -0.04674, 0.8714), (-0.1221, 2.52e-08, 0.8714), (-0.1128, 0.04674, 0.8714), (-0.08637, 0.08637, 0.8714), (-0.04674, 0.1128, 0.8714)], [], [(2, 1, 7, 8), (0, 111, 5, 6), (25, 18, 133, 134), (60, 3, 10), (112, 2, 8, 9), (1, 0, 6, 7), (111, 128, 113, 5), (3, 112, 9, 10), (60, 10, 17), (9, 8, 15, 16), (7, 6, 13, 14), (5, 113, 114, 12), (10, 9, 16, 17), (8, 7, 14, 15), (6, 5, 12, 13), (75, 68, 139, 140), (12, 114, 115, 19), (17, 16, 23, 24), (15, 14, 21, 22), (13, 12, 19, 20), (18, 11, 132, 133), (60, 17, 24), (16, 15, 22, 23), (14, 13, 20, 21), (24, 23, 30, 31), (22, 21, 28, 29), (20, 19, 26, 27), (68, 121, 129, 139), (60, 24, 31), (23, 22, 29, 30), (21, 20, 27, 28), (19, 115, 116, 26), (4, 110, 130, 131), (60, 31, 38), (30, 29, 36, 37), (28, 27, 34, 35), (26, 116, 117, 33), (31, 30, 37, 38), (29, 28, 35, 36), (27, 26, 33, 34), (37, 36, 43, 44), (35, 34, 41, 42), (33, 117, 118, 40), (38, 37, 44, 45), (36, 35, 42, 43), (34, 33, 40, 41), (11, 4, 131, 132), (60, 38, 45), (45, 44, 51, 52), (43, 42, 49, 50), (41, 40, 47, 48), (121, 53, 138, 129), (60, 45, 52), (44, 43, 50, 51), (42, 41, 48, 49), (40, 118, 119, 47), (50, 49, 56, 57), (48, 47, 54, 55), (110, 103, 144, 130), (60, 52, 59), (51, 50, 57, 58), (49, 48, 55, 56), (47, 119, 120, 54), (52, 51, 58, 59), (60, 59, 67), (58, 57, 65, 66), (56, 55, 63, 64), (54, 120, 61, 62), (59, 58, 66, 67), (57, 56, 64, 65), (55, 54, 62, 63), (53, 46, 137, 138), (64, 63, 70, 71), (62, 61, 122, 69), (67, 66, 73, 74), (65, 64, 71, 72), (63, 62, 69, 70), (103, 96, 143, 144), (60, 67, 74), (66, 65, 72, 73), (74, 73, 80, 81), (72, 71, 78, 79), (70, 69, 76, 77), (46, 39, 136, 137), (60, 74, 81), (73, 72, 79, 80), (71, 70, 77, 78), (69, 122, 123, 76), (77, 76, 83, 84), (96, 89, 142, 143), (60, 81, 88), (80, 79, 86, 87), (78, 77, 84, 85), (76, 123, 124, 83), (81, 80, 87, 88), (79, 78, 85, 86), (60, 88, 95), (87, 86, 93, 94), (85, 84, 91, 92), (83, 124, 125, 90), (88, 87, 94, 95), (86, 85, 92, 93), (84, 83, 90, 91), (39, 32, 135, 136), (90, 125, 126, 97), (95, 94, 101, 102), (93, 92, 99, 100), (91, 90, 97, 98), (89, 82, 141, 142), (60, 95, 102), (94, 93, 100, 101), (92, 91, 98, 99), (102, 101, 108, 109), (100, 99, 106, 107), (98, 97, 104, 105), (32, 25, 134, 135), (60, 102, 109), (101, 100, 107, 108), (99, 98, 105, 106), (97, 126, 127, 104), (82, 75, 140, 141), (60, 109, 3), (108, 107, 2, 112), (106, 105, 0, 1), (104, 127, 128, 111), (109, 108, 112, 3), (107, 106, 1, 2), (105, 104, 111, 0), (4, 11, 114, 113), (11, 18, 115, 114), (18, 25, 116, 115), (25, 32, 117, 116), (32, 39, 118, 117), (39, 46, 119, 118), (46, 53, 120, 119), (53, 121, 61, 120), (121, 68, 122, 61), (68, 75, 123, 122), (75, 82, 124, 123), (82, 89, 125, 124), (89, 96, 126, 125), (96, 103, 127, 126), (103, 110, 128, 127), (110, 4, 113, 128), (143, 142, 141, 140, 139, 129, 138, 137, 136, 135, 134, 133, 132, 131, 130, 144)])
me_sphere_001.polygons.foreach_set('material_index', [0, 0, 0, 0, 0, 0, 0, 0, 0, 0, 0, 0, 0, 0, 0, 0, 0, 0, 0, 0, 0, 0, 0, 0, 0, 0, 0, 0, 0, 0, 0, 0, 0, 0, 0, 0, 0, 0, 0, 0, 0, 0, 0, 0, 0, 0, 0, 0, 0, 0, 0, 0, 0, 0, 0, 0, 0, 0, 0, 0, 0, 0, 0, 0, 0, 0, 0, 0, 0, 0, 0, 0, 0, 0, 0, 0, 0, 0, 0, 0, 0, 0, 0, 0, 0, 0, 0, 0, 0, 0, 0, 0, 0, 0, 0, 0, 0, 0, 0, 0, 0, 0, 0, 0, 0, 0, 0, 0, 0, 0, 0, 0, 0, 0, 0, 0, 0, 0, 0, 0, 0, 0, 0, 0, 0, 0, 0, 0, 0, 0, 0, 0, 0, 0, 0, 0, 0, 0, 0, 0, 0, 0, 0, 0, 1])
_uv = me_sphere_001.uv_layers.new(name='UVMap')
_uv.uv.foreach_set('vector', [0.75, 0.375, 0.75, 0.5, 0.6875, 0.5, 0.6875, 0.375, 0.75, 0.625, 0.75, 0.75, 0.6875, 0.75, 0.6875, 0.625, 0.4772, 0.9662, 0.5397, 0.9662, 0.5397, 0.9662, 0.4772, 0.9662, 0.7188, 0.0, 0.75, 0.125, 0.6875, 0.125, 0.75, 0.25, 0.75, 0.375, 0.6875, 0.375, 0.6875, 0.25, 0.75, 0.5, 0.75, 0.625, 0.6875, 0.625, 0.6875, 0.5, 0.75, 0.75, 0.75, 0.875, 0.6875, 0.875, 0.6875, 0.75, 0.75, 0.125, 0.75, 0.25, 0.6875, 0.25, 0.6875, 0.125, 0.6562, 0.0, 0.6875, 0.125, 0.625, 0.125, 0.6875, 0.25, 0.6875, 0.375, 0.625, 0.375, 0.625, 0.25, 0.6875, 0.5, 0.6875, 0.625, 0.625, 0.625, 0.625, 0.5, 0.6875, 0.75, 0.6875, 0.875, 0.625, 0.875, 0.625, 0.75, 0.6875, 0.125, 0.6875, 0.25, 0.625, 0.25, 0.625, 0.125, 0.6875, 0.375, 0.6875, 0.5, 0.625, 0.5, 0.625, 0.375, 0.6875, 0.625, 0.6875, 0.75, 0.625, 0.75, 0.625, 0.625, 0.03974, 0.9662, 0.1022, 0.9662, 0.1022, 0.9662, 0.03974, 0.9662, 0.625, 0.75, 0.625, 0.875, 0.5625, 0.875, 0.5625, 0.75, 0.625, 0.125, 0.625, 0.25, 0.5625, 0.25, 0.5625, 0.125, 0.625, 0.375, 0.625, 0.5, 0.5625, 0.5, 0.5625, 0.375, 0.625, 0.625, 0.625, 0.75, 0.5625, 0.75, 0.5625, 0.625, 0.5397, 0.9662, 0.6022, 0.9662, 0.6022, 0.9662, 0.5397, 0.9662, 0.5938, 0.0, 0.625, 0.125, 0.5625, 0.125, 0.625, 0.25, 0.625, 0.375, 0.5625, 0.375, 0.5625, 0.25, 0.625, 0.5, 0.625, 0.625, 0.5625, 0.625, 0.5625, 0.5, 0.5625, 0.125, 0.5625, 0.25, 0.5, 0.25, 0.5, 0.125, 0.5625, 0.375, 0.5625, 0.5, 0.5, 0.5, 0.5, 0.375, 0.5625, 0.625, 0.5625, 0.75, 0.5, 0.75, 0.5, 0.625, 0.1022, 0.9662, 0.1647, 0.9662, 0.1647, 0.9662, 0.1022, 0.9662, 0.5312, 0.0, 0.5625, 0.125, 0.5, 0.125, 0.5625, 0.25, 0.5625, 0.375, 0.5, 0.375, 0.5, 0.25, 0.5625, 0.5, 0.5625, 0.625, 0.5, 0.625, 0.5, 0.5, 0.5625, 0.75, 0.5625, 0.875, 0.5, 0.875, 0.5, 0.75, 0.7103, 0.9662, 0.7272, 0.9662, 0.7272, 0.9662, 0.7103, 0.9662, 0.4687, 0.0, 0.5, 0.125, 0.4375, 0.125, 0.5, 0.25, 0.5, 0.375, 0.4375, 0.375, 0.4375, 0.25, 0.5, 0.5, 0.5, 0.625, 0.4375, 0.625, 0.4375, 0.5, 0.5, 0.75, 0.5, 0.875, 0.4375, 0.875, 0.4375, 0.75, 0.5, 0.125, 0.5, 0.25, 0.4375, 0.25, 0.4375, 0.125, 0.5, 0.375, 0.5, 0.5, 0.4375, 0.5, 0.4375, 0.375, 0.5, 0.625, 0.5, 0.75, 0.4375, 0.75, 0.4375, 0.625, 0.4375, 0.25, 0.4375, 0.375, 0.375, 0.375, 0.375, 0.25, 0.4375, 0.5, 0.4375, 0.625, 0.375, 0.625, 0.375, 0.5, 0.4375, 0.75, 0.4375, 0.875, 0.375, 0.875, 0.375, 0.75, 0.4375, 0.125, 0.4375, 0.25, 0.375, 0.25, 0.375, 0.125, 0.4375, 0.375, 0.4375, 0.5, 0.375, 0.5, 0.375, 0.375, 0.4375, 0.625, 0.4375, 0.75, 0.375, 0.75, 0.375, 0.625, 0.6022, 0.9662, 0.7103, 0.9662, 0.7103, 0.9662, 0.6022, 0.9662, 0.4062, 0.0, 0.4375, 0.125, 0.375, 0.125, 0.375, 0.125, 0.375, 0.25, 0.3125, 0.25, 0.3125, 0.125, 0.375, 0.375, 0.375, 0.5, 0.3125, 0.5, 0.3125, 0.375, 0.375, 0.625, 0.375, 0.75, 0.3125, 0.75, 0.3125, 0.625, 0.1647, 0.9662, 0.2272, 0.9662, 0.2272, 0.9662, 0.1647, 0.9662, 0.3437, 0.0, 0.375, 0.125, 0.3125, 0.125, 0.375, 0.25, 0.375, 0.375, 0.3125, 0.375, 0.3125, 0.25, 0.375, 0.5, 0.375, 0.625, 0.3125, 0.625, 0.3125, 0.5, 0.375, 0.75, 0.375, 0.875, 0.3125, 0.875, 0.3125, 0.75, 0.3125, 0.375, 0.3125, 0.5, 0.25, 0.5, 0.25, 0.375, 0.3125, 0.625, 0.3125, 0.75, 0.25, 0.75, 0.25, 0.625, 0.7272, 0.9662, 0.7897, 0.9662, 0.7897, 0.9662, 0.7272, 0.9662, 0.2812, 0.0, 0.3125, 0.125, 0.25, 0.125, 0.3125, 0.25, 0.3125, 0.375, 0.25, 0.375, 0.25, 0.25, 0.3125, 0.5, 0.3125, 0.625, 0.25, 0.625, 0.25, 0.5, 0.3125, 0.75, 0.3125, 0.875, 0.25, 0.875, 0.25, 0.75, 0.3125, 0.125, 0.3125, 0.25, 0.25, 0.25, 0.25, 0.125, 0.2187, 0.0, 0.25, 0.125, 0.1875, 0.125, 0.25, 0.25, 0.25, 0.375, 0.1875, 0.375, 0.1875, 0.25, 0.25, 0.5, 0.25, 0.625, 0.1875, 0.625, 0.1875, 0.5, 0.25, 0.75, 0.25, 0.875, 0.1875, 0.875, 0.1875, 0.75, 0.25, 0.125, 0.25, 0.25, 0.1875, 0.25, 0.1875, 0.125, 0.25, 0.375, 0.25, 0.5, 0.1875, 0.5, 0.1875, 0.375, 0.25, 0.625, 0.25, 0.75, 0.1875, 0.75, 0.1875, 0.625, 0.2272, 0.9662, 0.2897, 0.9662, 0.2897, 0.9662, 0.2272, 0.9662, 0.1875, 0.5, 0.1875, 0.625, 0.125, 0.625, 0.125, 0.5, 0.1875, 0.75, 0.1875, 0.875, 0.125, 0.875, 0.125, 0.75, 0.1875, 0.125, 0.1875, 0.25, 0.125, 0.25, 0.125, 0.125, 0.1875, 0.375, 0.1875, 0.5, 0.125, 0.5, 0.125, 0.375, 0.1875, 0.625, 0.1875, 0.75, 0.125, 0.75, 0.125, 0.625, 0.7897, 0.9662, 0.8522, 0.9662, 0.8522, 0.9662, 0.7897, 0.9662, 0.1562, 0.0, 0.1875, 0.125, 0.125, 0.125, 0.1875, 0.25, 0.1875, 0.375, 0.125, 0.375, 0.125, 0.25, 0.125, 0.125, 0.125, 0.25, 0.0625, 0.25, 0.0625, 0.125, 0.125, 0.375, 0.125, 0.5, 0.0625, 0.5, 0.0625, 0.375, 0.125, 0.625, 0.125, 0.75, 0.0625, 0.75, 0.0625, 0.625, 0.2897, 0.9662, 0.3522, 0.9662, 0.3522, 0.9662, 0.2897, 0.9662, 0.09375, 0.0, 0.125, 0.125, 0.0625, 0.125, 0.125, 0.25, 0.125, 0.375, 0.0625, 0.375, 0.0625, 0.25, 0.125, 0.5, 0.125, 0.625, 0.0625, 0.625, 0.0625, 0.5, 0.125, 0.75, 0.125, 0.875, 0.0625, 0.875, 0.0625, 0.75, 0.0625, 0.625, 0.0625, 0.75, 0.0, 0.75, 0.0, 0.625, 0.8522, 0.9662, 0.9147, 0.9662, 0.9147, 0.9662, 0.8522, 0.9662, 0.03125, 0.0, 0.0625, 0.125, 0.0, 0.125, 0.0625, 0.25, 0.0625, 0.375, 0.0, 0.375, 0.0, 0.25, 0.0625, 0.5, 0.0625, 0.625, 0.0, 0.625, 0.0, 0.5, 0.0625, 0.75, 0.0625, 0.875, 0.0, 0.875, 0.0, 0.75, 0.0625, 0.125, 0.0625, 0.25, 0.0, 0.25, 0.0, 0.125, 0.0625, 0.375, 0.0625, 0.5, 0.0, 0.5, 0.0, 0.375, 0.9687, 0.0, 1.0, 0.125, 0.9375, 0.125, 1.0, 0.25, 1.0, 0.375, 0.9375, 0.375, 0.9375, 0.25, 1.0, 0.5, 1.0, 0.625, 0.9375, 0.625, 0.9375, 0.5, 1.0, 0.75, 1.0, 0.875, 0.9375, 0.875, 0.9375, 0.75, 1.0, 0.125, 1.0, 0.25, 0.9375, 0.25, 0.9375, 0.125, 1.0, 0.375, 1.0, 0.5, 0.9375, 0.5, 0.9375, 0.375, 1.0, 0.625, 1.0, 0.75, 0.9375, 0.75, 0.9375, 0.625, 0.3522, 0.9662, 0.4147, 0.9662, 0.4147, 0.9662, 0.3522, 0.9662, 0.9375, 0.75, 0.9375, 0.875, 0.875, 0.875, 0.875, 0.75, 0.9375, 0.125, 0.9375, 0.25, 0.875, 0.25, 0.875, 0.125, 0.9375, 0.375, 0.9375, 0.5, 0.875, 0.5, 0.875, 0.375, 0.9375, 0.625, 0.9375, 0.75, 0.875, 0.75, 0.875, 0.625, 0.9147, 0.9662, 0.9772, 0.9662, 0.9772, 0.9662, 0.9147, 0.9662, 0.9062, 0.0, 0.9375, 0.125, 0.875, 0.125, 0.9375, 0.25, 0.9375, 0.375, 0.875, 0.375, 0.875, 0.25, 0.9375, 0.5, 0.9375, 0.625, 0.875, 0.625, 0.875, 0.5, 0.875, 0.125, 0.875, 0.25, 0.8125, 0.25, 0.8125, 0.125, 0.875, 0.375, 0.875, 0.5, 0.8125, 0.5, 0.8125, 0.375, 0.875, 0.625, 0.875, 0.75, 0.8125, 0.75, 0.8125, 0.625, 0.4147, 0.9662, 0.4772, 0.9662, 0.4772, 0.9662, 0.4147, 0.9662, 0.8437, 0.0, 0.875, 0.125, 0.8125, 0.125, 0.875, 0.25, 0.875, 0.375, 0.8125, 0.375, 0.8125, 0.25, 0.875, 0.5, 0.875, 0.625, 0.8125, 0.625, 0.8125, 0.5, 0.875, 0.75, 0.875, 0.875, 0.8125, 0.875, 0.8125, 0.75, 0.02276, 0.9662, 0.03974, 0.9662, 0.03974, 0.9662, 0.02276, 0.9662, 0.7812, 0.0, 0.8125, 0.125, 0.75, 0.125, 0.8125, 0.25, 0.8125, 0.375, 0.75, 0.375, 0.75, 0.25, 0.8125, 0.5, 0.8125, 0.625, 0.75, 0.625, 0.75, 0.5, 0.8125, 0.75, 0.8125, 0.875, 0.75, 0.875, 0.75, 0.75, 0.8125, 0.125, 0.8125, 0.25, 0.75, 0.25, 0.75, 0.125, 0.8125, 0.375, 0.8125, 0.5, 0.75, 0.5, 0.75, 0.375, 0.8125, 0.625, 0.8125, 0.75, 0.75, 0.75, 0.75, 0.625, 0.7103, 0.9662, 0.6022, 0.9662, 0.625, 0.875, 0.6875, 0.875, 0.6022, 0.9662, 0.5397, 0.9662, 0.5625, 0.875, 0.625, 0.875, 0.5397, 0.9662, 0.4772, 0.9662, 0.5, 0.875, 0.5625, 0.875, 0.4772, 0.9662, 0.4147, 0.9662, 0.4375, 0.875, 0.5, 0.875, 0.4147, 0.9662, 0.3522, 0.9662, 0.375, 0.875, 0.4375, 0.875, 0.3522, 0.9662, 0.2897, 0.9662, 0.3125, 0.875, 0.375, 0.875, 0.2897, 0.9662, 0.2272, 0.9662, 0.25, 0.875, 0.3125, 0.875, 0.2272, 0.9662, 0.1647, 0.9662, 0.1875, 0.875, 0.25, 0.875, 0.1647, 0.9662, 0.1022, 0.9662, 0.125, 0.875, 0.1875, 0.875, 0.1022, 0.9662, 0.03974, 0.9662, 0.0625, 0.875, 0.125, 0.875, 0.03974, 0.9662, 0.02276, 0.9662, 0.0, 0.875, 0.0625, 0.875, 0.9772, 0.9662, 0.9147, 0.9662, 0.9375, 0.875, 1.0, 0.875, 0.9147, 0.9662, 0.8522, 0.9662, 0.875, 0.875, 0.9375, 0.875, 0.8522, 0.9662, 0.7897, 0.9662, 0.8125, 0.875, 0.875, 0.875, 0.7897, 0.9662, 0.7272, 0.9662, 0.75, 0.875, 0.8125, 0.875, 0.7272, 0.9662, 0.7103, 0.9662, 0.6875, 0.875, 0.75, 0.875, 0.8522, 0.9662, 0.9147, 0.9662, 0.02276, 0.9662, 0.03974, 0.9662, 0.1022, 0.9662, 0.1647, 0.9662, 0.2272, 0.9662, 0.2897, 0.9662, 0.3522, 0.9662, 0.4147, 0.9662, 0.4772, 0.9662, 0.5397, 0.9662, 0.6022, 0.9662, 0.7103, 0.9662, 0.7272, 0.9662, 0.7897, 0.9662])
me_sphere_001.materials.append(mat_material)
me_sphere_001.materials.append(mat_eye)
me_sphere_001.update()
me_cube = bpy.data.meshes.new('Cube')
me_cube.from_pydata([(-7.722, 0.1164, -0.475), (-7.722, 0.1164, 0.6239), (-7.722, 1.215, -0.475), (-7.722, 1.215, 0.6239), (-5.722, -0.3341, -0.9256), (-5.722, -0.3341, 1.074), (-5.722, 1.666, -0.9256), (-5.722, 1.666, 1.074), (-9.974, 1.215, -0.475), (-9.974, 0.1164, -0.475), (-9.974, 0.1164, 0.6239), (-9.974, 1.215, 0.6239), (-10.71, 1.948, -0.4724), (-9.974, -0.6161, -1.208), (-9.974, -0.6161, 1.356), (-10.71, 1.948, 0.6212), (-12.06, 1.948, -0.4724), (-12.79, -0.6161, -1.208), (-12.79, -0.6161, 1.356), (-12.06, 1.948, 0.6212), (-9.974, 1.948, 1.356), (-9.974, 1.948, -1.208), (-12.79, 1.948, 1.356), (-12.79, 1.948, -1.208), (-11.64, 15.39, 0.07443)], [], [(3, 2, 8, 11), (2, 3, 7, 6), (6, 7, 5, 4), (4, 5, 1, 0), (2, 6, 4, 0), (7, 3, 1, 5), (10, 11, 20, 14), (0, 1, 10, 9), (1, 3, 11, 10), (2, 0, 9, 8), (19, 15, 24), (8, 9, 13, 21), (11, 8, 21, 20), (9, 10, 14, 13), (17, 18, 22, 23), (13, 14, 18, 17), (14, 20, 22, 18), (21, 13, 17, 23), (12, 15, 20, 21), (19, 16, 23, 22), (16, 12, 21, 23), (15, 19, 22, 20), (16, 19, 24), (12, 16, 24), (15, 12, 24)])
_uv = me_cube.uv_layers.new(name='UVMap')
_uv.uv.foreach_set('vector', [0.625, 0.25, 0.375, 0.25, 0.375, 0.25, 0.625, 0.25, 0.375, 0.25, 0.625, 0.25, 0.625, 0.5, 0.375, 0.5, 0.375, 0.5, 0.625, 0.5, 0.625, 0.75, 0.375, 0.75, 0.375, 0.75, 0.625, 0.75, 0.625, 1.0, 0.375, 1.0, 0.125, 0.5, 0.375, 0.5, 0.375, 0.75, 0.125, 0.75, 0.625, 0.5, 0.875, 0.5, 0.875, 0.75, 0.625, 0.75, 0.875, 0.75, 0.875, 0.5, 0.875, 0.5, 0.875, 0.75, 0.375, 1.0, 0.625, 1.0, 0.625, 1.0, 0.375, 1.0, 0.875, 0.75, 0.875, 0.5, 0.875, 0.5, 0.875, 0.75, 0.125, 0.5, 0.125, 0.75, 0.125, 0.75, 0.125, 0.5, 0.5533, 0.25, 0.5533, 0.25, 0.5533, 0.25, 0.125, 0.5, 0.125, 0.75, 0.125, 0.75, 0.125, 0.5, 0.625, 0.25, 0.375, 0.25, 0.375, 0.25, 0.625, 0.25, 0.375, 1.0, 0.625, 1.0, 0.625, 1.0, 0.375, 1.0, 0.375, 0.0, 0.625, 0.0, 0.625, 0.25, 0.375, 0.25, 0.375, 1.0, 0.625, 1.0, 0.625, 1.0, 0.375, 1.0, 0.875, 0.75, 0.875, 0.5, 0.875, 0.5, 0.875, 0.75, 0.125, 0.5, 0.125, 0.75, 0.125, 0.75, 0.125, 0.5, 0.4467, 0.25, 0.5533, 0.25, 0.625, 0.25, 0.375, 0.25, 0.5533, 0.25, 0.4467, 0.25, 0.375, 0.25, 0.625, 0.25, 0.4467, 0.25, 0.4467, 0.25, 0.375, 0.25, 0.375, 0.25, 0.5533, 0.25, 0.5533, 0.25, 0.625, 0.25, 0.625, 0.25, 0.4467, 0.25, 0.5533, 0.25, 0.4467, 0.25, 0.4467, 0.25, 0.4467, 0.25, 0.4467, 0.25, 0.5533, 0.25, 0.4467, 0.25, 0.5533, 0.25])
me_cube.materials.append(mat_material_001)
me_cube.update()
me_cube_014 = bpy.data.meshes.new('Cube.014')
me_cube_014.from_pydata([(-7.722, 0.1164, -0.475), (-7.722, 0.1164, 0.6239), (-7.722, 1.215, -0.475), (-7.722, 1.215, 0.6239), (-5.722, -0.3341, -0.9256), (-5.722, -0.3341, 1.074), (-5.722, 1.666, -0.9256), (-5.722, 1.666, 1.074), (-9.974, 1.215, -0.475), (-9.974, 0.1164, -0.475), (-9.974, 0.1164, 0.6239), (-9.974, 1.215, 0.6239), (-10.71, 1.948, -0.4724), (-9.974, -0.6161, -1.208), (-9.974, -0.6161, 1.356), (-10.71, 1.948, 0.6212), (-12.06, 1.948, -0.4724), (-12.79, -0.6161, -1.208), (-12.79, -0.6161, 1.356), (-12.06, 1.948, 0.6212), (-9.974, 1.948, 1.356), (-9.974, 1.948, -1.208), (-12.79, 1.948, 1.356), (-12.79, 1.948, -1.208), (-11.58, 15.52, -0.07643)], [], [(3, 2, 8, 11), (2, 3, 7, 6), (6, 7, 5, 4), (4, 5, 1, 0), (2, 6, 4, 0), (7, 3, 1, 5), (10, 11, 20, 14), (0, 1, 10, 9), (1, 3, 11, 10), (2, 0, 9, 8), (19, 15, 24), (8, 9, 13, 21), (11, 8, 21, 20), (9, 10, 14, 13), (17, 18, 22, 23), (13, 14, 18, 17), (14, 20, 22, 18), (21, 13, 17, 23), (12, 15, 20, 21), (19, 16, 23, 22), (16, 12, 21, 23), (15, 19, 22, 20), (16, 19, 24), (12, 16, 24), (15, 12, 24)])
_uv = me_cube_014.uv_layers.new(name='UVMap')
_uv.uv.foreach_set('vector', [0.625, 0.25, 0.375, 0.25, 0.375, 0.25, 0.625, 0.25, 0.375, 0.25, 0.625, 0.25, 0.625, 0.5, 0.375, 0.5, 0.375, 0.5, 0.625, 0.5, 0.625, 0.75, 0.375, 0.75, 0.375, 0.75, 0.625, 0.75, 0.625, 1.0, 0.375, 1.0, 0.125, 0.5, 0.375, 0.5, 0.375, 0.75, 0.125, 0.75, 0.625, 0.5, 0.875, 0.5, 0.875, 0.75, 0.625, 0.75, 0.875, 0.75, 0.875, 0.5, 0.875, 0.5, 0.875, 0.75, 0.375, 1.0, 0.625, 1.0, 0.625, 1.0, 0.375, 1.0, 0.875, 0.75, 0.875, 0.5, 0.875, 0.5, 0.875, 0.75, 0.125, 0.5, 0.125, 0.75, 0.125, 0.75, 0.125, 0.5, 0.5533, 0.25, 0.5533, 0.25, 0.5533, 0.25, 0.125, 0.5, 0.125, 0.75, 0.125, 0.75, 0.125, 0.5, 0.625, 0.25, 0.375, 0.25, 0.375, 0.25, 0.625, 0.25, 0.375, 1.0, 0.625, 1.0, 0.625, 1.0, 0.375, 1.0, 0.375, 0.0, 0.625, 0.0, 0.625, 0.25, 0.375, 0.25, 0.375, 1.0, 0.625, 1.0, 0.625, 1.0, 0.375, 1.0, 0.875, 0.75, 0.875, 0.5, 0.875, 0.5, 0.875, 0.75, 0.125, 0.5, 0.125, 0.75, 0.125, 0.75, 0.125, 0.5, 0.4467, 0.25, 0.5533, 0.25, 0.625, 0.25, 0.375, 0.25, 0.5533, 0.25, 0.4467, 0.25, 0.375, 0.25, 0.625, 0.25, 0.4467, 0.25, 0.4467, 0.25, 0.375, 0.25, 0.375, 0.25, 0.5533, 0.25, 0.5533, 0.25, 0.625, 0.25, 0.625, 0.25, 0.4467, 0.25, 0.5533, 0.25, 0.4467, 0.25, 0.4467, 0.25, 0.4467, 0.25, 0.4467, 0.25, 0.5533, 0.25, 0.4467, 0.25, 0.5533, 0.25])
me_cube_014.materials.append(mat_material_001)
me_cube_014.update()

# ---- objects
ob_cube = bpy.data.objects.new('Cube', me_cube_001)
ob_cube_001 = bpy.data.objects.new('Cube.001', me_cube_002)
ob_cube_002 = bpy.data.objects.new('Cube.002', me_cube_003)
ob_cube_003 = bpy.data.objects.new('Cube.003', me_cube_004)
ob_cube_004 = bpy.data.objects.new('Cube.004', me_cube_005)
ob_cube_005 = bpy.data.objects.new('Cube.005', me_cube_006)
ob_cube_006 = bpy.data.objects.new('Cube.006', me_cube_007)
ob_cube_007 = bpy.data.objects.new('Cube.007', me_cube_008)
ob_cube_009 = bpy.data.objects.new('Cube.009', me_cube_010)
ob_cube_010 = bpy.data.objects.new('Cube.010', me_cube_011)
ob_cube_011 = bpy.data.objects.new('Cube.011', me_cube_012)
ob_cube_012 = bpy.data.objects.new('Cube.012', me_cube_013)
ob_sphere = bpy.data.objects.new('Sphere', me_sphere_001)
ob_cube_013 = bpy.data.objects.new('Cube.013', me_cube)
ob_cube_014 = bpy.data.objects.new('Cube.014', me_cube_014)

# ---- transforms, parenting, visibility, modifiers, constraints
ob_cube.location = (0.3332, -0.09496, 1.727)
ob_cube.rotation_euler = (0.0, 0.4386, 0.0)
ob_cube.scale = (0.0275, 0.0275, 0.1502)
ob_cube_001.location = (-0.2622, 0.4388, -0.006591)
ob_cube_001.scale = (0.05511, 0.05511, 0.04561)
ob_cube_002.location = (-0.1056, 0.2332, -0.08612)
ob_cube_002.scale = (0.05511, 0.05511, 0.04561)
ob_cube_003.location = (0.01581, -0.218, -0.108)
ob_cube_003.scale = (0.05511, 0.05511, 0.04561)
ob_cube_004.location = (-0.4375, -0.147, -0.02954)
ob_cube_004.scale = (0.05511, 0.05511, 0.04561)
ob_cube_005.location = (0.2435, 0.2623, -0.09116)
ob_cube_005.scale = (0.05511, 0.05511, 0.04561)
ob_cube_006.location = (-0.3655, 0.1379, -0.05161)
ob_cube_006.scale = (0.05511, 0.05511, 0.04561)
ob_cube_007.location = (-0.01193, -1.005, 0.8433)
ob_cube_007.scale = (0.189, 0.07815, 0.189)
ob_cube_009.location = (-0.06625, -1.015, 0.8433)
ob_cube_009.scale = (0.05487, 0.05487, 0.1138)
ob_cube_010.location = (0.05336, -1.015, 0.9037)
ob_cube_010.scale = (0.05487, 0.05487, 0.05249)
ob_cube_011.location = (-0.06625, -1.018, 0.7161)
ob_cube_011.scale = (0.009799, 0.02116, 0.02324)
ob_cube_012.location = (-0.06625, -1.018, 0.9602)
ob_cube_012.scale = (0.009799, 0.02116, 0.02324)
ob_sphere.location = (0.0, 0.0, 0.8301)
ob_sphere.rotation_euler = (-1.571, 0.0, 0.0)
ob_cube_013.location = (0.0, 5.96e-08, 0.8301)
ob_cube_013.rotation_euler = (0.0, -0.0, -0.482)
ob_cube_013.scale = (0.1573, 0.1573, 0.1573)
ob_cube_014.location = (0.0, 5.96e-08, 0.8301)
ob_cube_014.rotation_euler = (1.171e-07, 3.142, 0.478)
ob_cube_014.scale = (0.1573, 0.1573, 0.1573)

# ---- collection membership
col_collection.objects.link(ob_cube)
col_collection.objects.link(ob_cube_001)
col_collection.objects.link(ob_cube_002)
col_collection.objects.link(ob_cube_003)
col_collection.objects.link(ob_cube_004)
col_collection.objects.link(ob_cube_005)
col_collection.objects.link(ob_cube_006)
col_collection.objects.link(ob_cube_007)
col_collection.objects.link(ob_cube_009)
col_collection.objects.link(ob_cube_010)
col_collection.objects.link(ob_cube_011)
col_collection.objects.link(ob_cube_012)
col_collection.objects.link(ob_sphere)
col_collection.objects.link(ob_cube_013)
col_collection.objects.link(ob_cube_014)

# ---- scene / render settings (as saved in the file)
scene.frame_start = 1; scene.frame_end = 250; scene.frame_set(46)
scene.render.engine = 'BLENDER_EEVEE_NEXT'
bpy.context.view_layer.update()

# ---- added for rendering (the .blend has no active camera): camera
cam_auto = bpy.data.cameras.new('AutoCamera')
cam_auto.lens = 50.0
cam_auto.sensor_width = 36.0
cam_auto.clip_end = 1000.0
ob_auto_camera = bpy.data.objects.new('AutoCamera', cam_auto)
scene.collection.objects.link(ob_auto_camera)
ob_auto_camera.location = (5.93248, -6.11331, 5.13133)
ob_auto_camera.rotation_euler = (1.09748, -7.21219e-08, 0.694738)
scene.camera = ob_auto_camera
bpy.context.view_layer.update()
